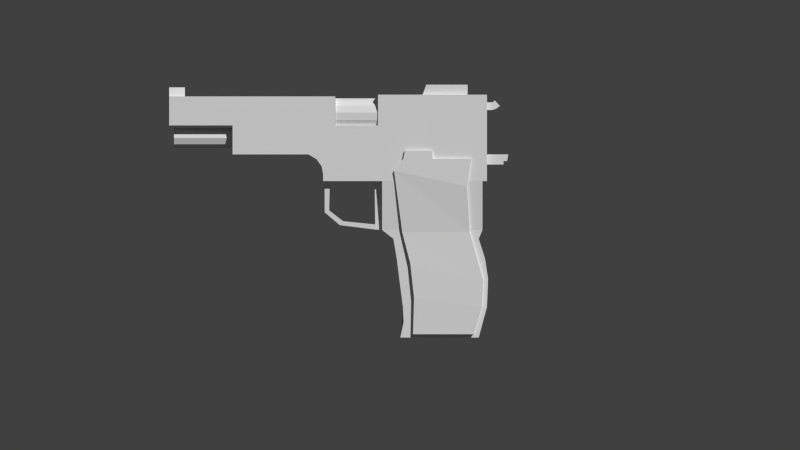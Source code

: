 # Source: gune.blend  (saved by Blender 2.76.0; exported with 4.5.12 LTS)
import bpy
from mathutils import Matrix  # noqa: F401  (used for matrix-valued properties, if any)

bpy.ops.wm.read_factory_settings(use_empty=True)
scene = bpy.context.scene
scene.name = 'Scene'

# ---- collections
col_collection_1 = bpy.data.collections.new('Collection 1'); scene.collection.children.link(col_collection_1)

# ---- materials (node trees are filled in below, after node groups)
mat_material_001 = bpy.data.materials.new('Material.001')
mat_material_001.alpha_threshold = 0.0
mat_material_001.use_transparent_shadow = False
mat_material_001.roughness = 0.5

# ---- material node trees

# ---- world
world_world = bpy.data.worlds.new('World'); scene.world = world_world
world_world.color = (0.05088, 0.05088, 0.05088)
world_world.use_sun_shadow = False
world_world.sun_shadow_jitter_overblur = 0.0
world_world.cycles.sampling_method = 'MANUAL'
world_world.cycles.sample_map_resolution = 256

# ---- cameras
cam_camera_001 = bpy.data.cameras.new('Camera.001')
cam_camera_001.type = 'ORTHO'
cam_camera_001.clip_end = 100.0
cam_camera_001.lens = 35.0
cam_camera_001.sensor_width = 32.0
cam_camera_001.sensor_height = 18.0
cam_camera_001.display_size = 2.0
cam_camera_001.dof.focus_distance = 0.0
cam_camera_001.dof.aperture_fstop = 128.0
cam_camera_001.dof.aperture_blades = 6

# ---- meshes
me_plane = bpy.data.meshes.new('Plane')
me_plane.from_pydata([(-4.328, -0.4951, 0.803), (-4.006, -6.307, 0.6901), (-2.077, -0.4951, 0.803), (-2.006, -6.307, 0.6901), (-4.633, -0.8905, 0.803), (-2.221, -1.41, 0.803), (-4.364, -2.922, 0.6716), (-2.131, -2.922, 0.6716), (-4.095, -3.968, 0.6958), (-1.685, -4.506, 0.6958), (-3.972, -5.102, 0.7055), (-1.727, -5.425, 0.7055), (-3.346, -0.4951, 0.803), (-4.273, -0.2262, 0.803), (-3.38, -0.2262, 0.803), (-4.328, -0.4951, 0.6969), (-4.006, -6.307, 0.5639), (-2.077, -0.4951, 0.6969), (-2.006, -6.307, 0.5639), (-4.633, -0.8905, 0.6969), (-2.221, -1.41, 0.6969), (-4.364, -2.922, 0.5654), (-2.131, -2.922, 0.5654), (-4.095, -3.968, 0.5031), (-1.685, -4.506, 0.5031), (-3.972, -5.102, 0.5404), (-1.727, -5.425, 0.5404), (-3.346, -0.4951, 0.6969), (-4.273, -0.2262, 0.6969), (-3.38, -0.2262, 0.6969), (-9.981, 1.568, 0.7256), (-6.579, 1.568, 0.7256), (-9.981, 1.568, -0.324), (-6.579, 1.568, -0.324), (-9.981, -0.3518, 0.7256), (-9.981, -0.3518, -0.324), (-9.981, 0.6083, -0.324), (-9.981, 0.6083, 0.7256), (-12.08, 1.568, 0.7256), (-12.08, 1.568, -0.324), (-12.08, 0.6083, -0.324), (-12.08, 0.6083, 0.7256), (-12.08, 1.568, 0.4708), (-12.08, 1.568, -0.05614), (-11.56, 1.568, 0.7256), (-11.56, 1.568, 0.4708), (-11.56, 1.568, -0.05614), (-11.56, 1.568, -0.324), (-12.08, 1.866, 0.3559), (-12.08, 1.866, 0.05001), (-11.56, 1.866, 0.05001), (-11.56, 1.866, 0.3559), (-1.706, -0.3518, 0.7256), (-6.579, 0.6083, 0.7256), (-6.579, 0.6083, -0.324), (-1.706, -0.3518, -0.324), (-1.706, 0.6083, 0.7256), (-1.706, 0.6083, -0.324), (-1.706, -1.236, 0.7256), (-1.706, -1.236, -0.324), (-6.982, -1.236, 0.7256), (-6.982, -1.236, -0.324), (-7.47, -0.3518, 0.7256), (-7.47, -0.3518, -0.324), (-6.76, -1.236, 0.7256), (-7.032, -0.7458, 0.7256), (-7.032, -0.7458, -0.324), (-6.982, -1.015, 0.7256), (-6.982, -1.015, -0.324), (-6.758, -1.236, -0.324), (-7.202, -0.5068, 0.7256), (-7.202, -0.5068, -0.324), (-6.579, 0.6083, 0.2008), (-5.165, 0.6083, 0.7256), (-5.165, 0.6083, -0.324), (-1.706, 1.626, 0.7256), (-1.706, 1.626, -0.324), (-1.706, 1.626, 0.002564), (-5.165, 1.626, 0.7256), (-5.165, 1.626, -0.324), (-3.684, 1.626, 0.0468), (-2.2, 1.626, 0.04193), (-3.688, 1.626, 0.5488), (-3.684, 1.626, -0.1397), (-1.848, 1.626, 0.7256), (-1.706, 1.626, -0.1362), (-1.706, 1.626, 0.5478), (-2.2, 1.626, -0.1397), (-2.204, 1.626, 0.5488), (-3.688, 1.626, 0.3816), (-2.204, 1.626, 0.3782), (-3.56, 1.949, 0.0009694), (-2.2, 1.949, 0.0009694), (-3.56, 1.949, -0.1397), (-2.2, 1.949, -0.1397), (-3.565, 1.957, 0.5488), (-2.204, 1.957, 0.5488), (-3.565, 1.957, 0.4176), (-2.204, 1.957, 0.4176), (-5.165, 1.626, 0.2008), (-5.165, 1.626, 0.5626), (-5.165, 1.626, -0.1265), (-6.573, 0.9091, -0.2713), (-5.156, 0.9091, -0.2713), (-6.573, 0.6668, -0.2292), (-5.156, 0.6668, -0.2292), (-6.573, 0.4664, -0.1105), (-5.156, 0.4664, -0.1105), (-6.573, 0.3425, 0.06449), (-5.156, 0.3425, 0.06449), (-6.573, 0.3166, 0.2654), (-5.156, 0.3166, 0.2654), (-6.573, 0.3932, 0.4576), (-5.156, 0.3932, 0.4576), (-6.573, 0.5589, 0.6077), (-5.156, 0.5589, 0.6077), (-6.573, 0.7852, 0.6899), (-5.156, 0.7852, 0.6899), (-6.573, 1.033, 0.6899), (-5.156, 1.033, 0.6899), (-6.573, 1.259, 0.6077), (-5.156, 1.259, 0.6077), (-6.573, 1.425, 0.4576), (-5.156, 1.425, 0.4576), (-6.573, 1.502, 0.2654), (-5.156, 1.502, 0.2654), (-6.573, 1.476, 0.06449), (-5.156, 1.476, 0.06449), (-6.573, 1.352, -0.1105), (-5.156, 1.352, -0.1105), (-6.573, 1.151, -0.2292), (-5.156, 1.151, -0.2292), (-6.932, -1.236, -0.324), (-6.932, -1.236, 0.7256), (-6.762, -1.236, -0.07937), (-6.762, -1.236, 0.4809), (-6.932, -1.236, -0.07937), (-6.932, -1.236, 0.4809), (-6.781, -2.205, -0.07937), (-6.781, -2.205, 0.4809), (-6.932, -2.271, -0.07937), (-6.932, -2.271, 0.4809), (-6.323, -2.563, -0.07937), (-6.323, -2.563, 0.4809), (-6.428, -2.694, -0.07937), (-6.428, -2.694, 0.4809), (-5.26, -2.671, -0.07937), (-5.26, -2.671, 0.4809), (-5.26, -2.839, -0.07937), (-5.26, -2.839, 0.4809), (-5.027, -2.852, -0.06157), (-5.029, -2.852, 0.4632), (-5.268, -1.236, -0.06157), (-5.277, -1.236, 0.4632), (-5.027, -1.236, -0.06157), (-5.029, -1.236, 0.4632), (-5.025, -1.236, -0.324), (-2.969, -1.236, -0.324), (-5.263, -1.236, -0.324), (-5.03, -1.236, 0.7256), (-2.97, -1.236, 0.7256), (-5.282, -1.236, 0.7256), (-1.706, -2.852, 0.5812), (-1.706, -2.852, -0.2023), (-5.025, -2.852, -0.2023), (-2.969, -2.852, -0.2023), (-5.03, -2.852, 0.5812), (-2.97, -2.852, 0.5812), (-4.652, -3.146, -0.06157), (-4.655, -3.146, 0.4632), (-1.829, -3.146, 0.5812), (-1.829, -3.146, -0.2023), (-4.651, -3.146, -0.2023), (-2.969, -3.146, -0.2023), (-4.656, -3.146, 0.5812), (-2.97, -3.146, 0.5812), (-4.539, -3.812, -0.06157), (-4.542, -3.812, 0.4632), (-1.62, -3.812, 0.5812), (-1.62, -3.812, -0.2023), (-4.538, -3.812, -0.2023), (-2.969, -3.812, -0.2023), (-4.543, -3.812, 0.5812), (-2.97, -3.812, 0.5812), (-4.458, -4.477, -0.06157), (-4.46, -4.477, 0.4632), (-1.519, -4.477, 0.5812), (-1.519, -4.477, -0.2023), (-4.456, -4.477, -0.2023), (-2.969, -4.477, -0.2023), (-4.461, -4.477, 0.5812), (-2.97, -4.477, 0.5812), (-4.337, -5.399, -0.06157), (-4.339, -5.399, 0.4632), (-1.557, -5.399, 0.5812), (-1.557, -5.399, -0.2023), (-1.557, 1.371, 0.7256), (-2.969, -5.399, -0.2023), (-4.34, -5.399, 0.5812), (-2.97, -5.399, 0.5812), (-4.292, -6.416, -0.06157), (-4.295, -6.416, 0.4632), (-1.829, -6.416, 0.5812), (-1.829, -6.416, -0.2023), (-4.291, -6.416, -0.2023), (-2.969, -6.416, -0.2023), (-4.296, -6.416, 0.5812), (-2.97, -6.416, 0.5812), (-1.557, 1.371, -0.324), (-1.557, 1.117, 0.7256), (-4.335, -5.399, -0.2023), (-1.557, 1.117, -0.324), (-4.421, -6.416, -0.06157), (-4.424, -6.416, 0.4632), (-4.42, -6.416, -0.2023), (-4.425, -6.416, 0.5812), (-4.338, -5.399, 0.2008), (-4.336, -5.399, -0.1319), (-4.34, -5.399, 0.5222), (-4.422, -6.416, 0.2008), (-4.42, -6.416, -0.1319), (-4.424, -6.416, 0.5222), (-4.315, -5.907, -0.06157), (-4.313, -5.907, -0.2023), (-4.317, -5.907, 0.4632), (-4.318, -5.907, 0.5812), (-4.318, -5.907, 0.5222), (-4.316, -5.907, 0.2008), (-4.314, -5.907, -0.1319), (-1.557, -0.3518, 0.7256), (-1.557, -0.3518, -0.324), (-1.557, 0.6083, 0.7256), (-1.557, 0.6083, -0.324), (-1.557, -1.236, 0.7256), (-1.557, -1.236, -0.324), (-1.557, 1.626, 0.7256), (-1.557, 1.626, -0.324), (-1.557, 1.626, 0.002564), (-1.557, 1.626, -0.1362), (-1.557, 1.626, 0.5478), (-1.557, -0.3518, 0.2008), (-1.557, -0.7937, -0.324), (-1.557, -0.7937, 0.7256), (-1.557, -1.236, 0.2008), (-1.557, -0.6877, 0.2008), (-1.557, -0.3518, 0.4632), (-1.557, -0.5728, 0.7256), (-1.557, -0.3518, -0.06157), (-1.557, -0.5728, -0.324), (-1.557, -0.6877, -0.06157), (-1.557, -0.6877, 0.4632), (-1.557, -0.5728, 0.2008), (-1.557, -0.5728, 0.4632), (-1.557, -0.5728, -0.06157), (-0.8516, -0.3518, 0.2008), (-0.8516, -0.3518, 0.4632), (-0.8516, -0.3518, -0.06157), (-0.8904, -0.5728, 0.2008), (-0.8904, -0.5728, 0.4632), (-0.8904, -0.5728, -0.06157), (-1.01, -0.6877, 0.2008), (-1.01, -0.6877, -0.06157), (-1.01, -0.6877, 0.4632), (-1.01, -0.5728, 0.2008), (-1.01, -0.5728, 0.4632), (-1.01, -0.5728, -0.06157), (-1.557, 1.371, 0.2008), (-1.557, 1.371, 0.4632), (-1.557, 1.371, -0.06157), (-1.557, 1.117, 0.2008), (-1.557, 1.117, 0.4632), (-1.557, 1.117, -0.06157), (-1.391, 1.371, 0.2008), (-1.391, 1.371, 0.4632), (-1.391, 1.371, -0.06157), (-1.391, 1.117, 0.2008), (-1.391, 1.117, 0.4632), (-1.391, 1.117, -0.06157), (-1.328, 1.402, 0.2008), (-1.328, 1.402, 0.4632), (-1.328, 1.402, -0.06157), (-1.26, 1.157, 0.2008), (-1.26, 1.157, 0.4632), (-1.26, 1.157, -0.06157), (-1.302, 1.438, 0.2008), (-1.302, 1.438, 0.4632), (-1.302, 1.438, -0.06157), (-1.129, 1.252, 0.2008), (-1.129, 1.252, 0.4632), (-1.129, 1.252, -0.06157), (-4.328, -0.4951, -0.3191), (-4.006, -6.307, -0.1739), (-2.077, -0.4951, -0.3191), (-2.006, -6.307, -0.1739), (-4.633, -0.8905, -0.2878), (-2.221, -1.41, -0.2878), (-4.364, -2.922, -0.1964), (-2.131, -2.922, -0.1964), (-4.095, -3.968, -0.1808), (-1.685, -4.506, -0.1808), (-3.972, -5.102, -0.1652), (-1.727, -5.425, -0.1652), (-3.346, -0.4951, -0.3191), (-4.273, -0.2262, -0.3191), (-3.38, -0.2262, -0.3191), (-4.328, -0.4951, -0.4252), (-4.006, -6.307, -0.3002), (-2.077, -0.4951, -0.4252), (-2.006, -6.307, -0.3002), (-4.633, -0.8905, -0.3939), (-2.221, -1.41, -0.3939), (-4.364, -2.922, -0.3025), (-2.131, -2.922, -0.3025), (-4.095, -3.968, -0.3736), (-1.685, -4.506, -0.3736), (-3.972, -5.102, -0.3304), (-1.727, -5.425, -0.3304), (-3.346, -0.4951, -0.4252), (-4.273, -0.2262, -0.4252), (-3.38, -0.2262, -0.4252), (-11.92, 0.1919, -0.2245), (-8.832, 0.1919, -0.2245), (-11.92, -0.01574, -0.1571), (-8.832, -0.01574, -0.1571), (-11.92, -0.144, 0.01954), (-8.832, -0.144, 0.01954), (-11.92, -0.144, 0.2378), (-8.832, -0.144, 0.2378), (-11.92, -0.01574, 0.4144), (-8.832, -0.01574, 0.4144), (-11.92, 0.1919, 0.4819), (-8.832, 0.1919, 0.4819), (-11.92, 0.3995, 0.4144), (-8.832, 0.3995, 0.4144), (-11.92, 0.5278, 0.2378), (-8.832, 0.5278, 0.2378), (-11.92, 0.5278, 0.01954), (-8.832, 0.5278, 0.01954), (-11.92, 0.3995, -0.1571), (-8.832, 0.3995, -0.1571)], [(32, 35), (153, 161), (158, 152), (209, 270), (196, 267), (268, 208), (271, 211), (231, 232)], [(10, 11, 3, 1), (0, 12, 2, 5, 4), (4, 5, 7, 6), (6, 7, 9, 8), (8, 9, 11, 10), (0, 13, 14, 12), (25, 16, 18, 26), (15, 19, 20, 17, 27), (19, 21, 22, 20), (21, 23, 24, 22), (23, 25, 26, 24), (15, 27, 29, 28), (9, 7, 22, 24), (10, 1, 16, 25), (2, 12, 27, 17), (1, 3, 18, 16), (14, 13, 28, 29), (6, 8, 23, 21), (5, 2, 17, 20), (12, 14, 29, 27), (11, 9, 24, 26), (0, 4, 19, 15), (13, 0, 15, 28), (7, 5, 20, 22), (8, 10, 25, 23), (3, 11, 26, 18), (4, 6, 21, 19), (33, 54, 36, 32), (37, 30, 44, 38, 41), (34, 62, 52, 56, 73, 53, 37), (32, 36, 40, 39), (58, 59, 234, 243, 233), (42, 43, 39, 40, 41, 38), (42, 48, 49, 43), (37, 41, 40, 36), (49, 48, 51, 50), (37, 36, 35, 34), (45, 51, 48, 42), (46, 47, 39, 43), (46, 43, 49, 50), (51, 45, 46, 50), (38, 44, 45, 42), (44, 47, 46, 45), (33, 31, 53, 72, 54), (47, 44, 30, 31, 33, 32), (31, 30, 37, 53), (35, 36, 54, 74, 57, 55, 63), (52, 62, 70, 65, 67, 60, 133, 64, 161, 159, 160, 58), (55, 59, 157, 156, 158, 69, 132, 61, 68, 66, 71, 63), (86, 75, 235, 239), (63, 71, 70, 62), (67, 65, 66, 68), (65, 70, 71, 66), (88, 86, 77, 81, 90), (73, 78, 100, 99, 101, 79, 74), (74, 54, 53, 73), (57, 74, 79, 76), (83, 80, 91, 93), (81, 77, 85, 87), (81, 92, 91, 80), (98, 97, 95, 96), (84, 75, 86, 88), (88, 90, 98, 96), (87, 83, 93, 94), (93, 91, 92, 94), (81, 87, 94, 92), (98, 90, 89, 97), (80, 89, 90, 81), (95, 82, 88, 96), (89, 82, 95, 97), (76, 79, 101, 83, 87, 85), (100, 78, 84, 88, 82), (89, 80, 83, 101, 99, 100, 82), (73, 56, 75, 78), (102, 103, 105, 104), (104, 105, 107, 106), (106, 107, 109, 108), (108, 109, 111, 110), (110, 111, 113, 112), (112, 113, 115, 114), (114, 115, 117, 116), (116, 117, 119, 118), (118, 119, 121, 120), (120, 121, 123, 122), (122, 123, 125, 124), (124, 125, 127, 126), (126, 127, 129, 128), (105, 103, 131, 129, 127, 125, 123, 121, 119, 117, 115, 113, 111, 109, 107), (128, 129, 131, 130), (130, 131, 103, 102), (102, 104, 106, 108, 110, 112, 114, 116, 118, 120, 122, 124, 126, 128, 130), (35, 63, 62, 34), (69, 158, 156, 157, 59, 58, 160, 159, 161, 64, 135, 134), (135, 139, 138, 134), (138, 139, 143, 142), (60, 67, 68, 61), (69, 134, 136, 132), (140, 141, 137, 136), (135, 64, 133, 137), (135, 137, 141, 139), (132, 136, 137, 133, 60, 61), (136, 134, 138, 140), (142, 143, 147, 146), (140, 138, 142, 144), (139, 141, 145, 143), (141, 140, 144, 145), (146, 152, 154, 150, 148), (144, 142, 146, 148), (145, 144, 148, 149), (143, 145, 149, 147), (149, 148, 150, 151), (152, 153, 155, 154), (146, 147, 153, 152), (153, 147, 149, 151, 155), (157, 156, 164, 165), (160, 58, 162, 167), (59, 157, 165, 163), (159, 160, 167, 166), (155, 154, 150, 151), (155, 159, 166, 151), (156, 154, 150, 164), (58, 59, 163, 162), (165, 164, 172, 173), (174, 175, 183, 182), (150, 151, 169, 168), (164, 150, 168, 172), (167, 162, 170, 175), (166, 167, 175, 174), (151, 166, 174, 169), (162, 163, 171, 170), (163, 165, 173, 171), (176, 177, 185, 184), (170, 171, 179, 178), (171, 173, 181, 179), (172, 168, 176, 180), (173, 172, 180, 181), (175, 170, 178, 183), (168, 169, 177, 176), (169, 174, 182, 177), (188, 184, 192, 210), (177, 182, 190, 185), (182, 183, 191, 190), (178, 179, 187, 186), (179, 181, 189, 187), (180, 176, 184, 188), (181, 180, 188, 189), (183, 178, 186, 191), (195, 197, 205, 203), (189, 188, 210, 197), (191, 186, 194, 199), (184, 185, 193, 192), (185, 190, 198, 193), (190, 191, 199, 198), (186, 187, 195, 194), (187, 189, 197, 195), (203, 205, 204, 200, 201, 206, 207, 202), (200, 204, 214, 220, 212), (197, 210, 204, 205), (199, 194, 202, 207), (210, 192, 217), (206, 201, 213, 221, 215), (198, 199, 207, 206), (194, 195, 203, 202), (228, 222, 212, 220), (227, 224, 213, 219), (226, 225, 215, 221), (192, 193, 216), (198, 206, 215, 225), (193, 198, 218), (204, 210, 223, 214), (201, 200, 212, 219, 213), (224, 226, 221, 213), (193, 218, 226, 224), (218, 198, 225, 226), (222, 227, 219, 212), (192, 216, 227, 222), (216, 193, 224, 227), (223, 228, 220, 214), (210, 217, 228, 223), (217, 192, 222, 228), (230, 232, 211, 208, 236, 238, 237, 239, 235, 196, 209, 231, 229, 245, 240, 247), (244, 243, 234, 241, 249), (59, 55, 230, 248, 241, 234), (76, 85, 238, 236), (75, 56, 231, 209, 196, 235), (52, 58, 233, 242, 246, 229), (55, 57, 232, 230), (57, 76, 236, 208, 211, 232), (77, 86, 239, 237), (85, 77, 237, 238), (56, 52, 229, 231), (253, 249, 241, 248), (251, 252, 264, 263), (242, 233, 243, 244, 250), (240, 245, 255, 254), (229, 246, 252, 245), (246, 242, 250, 252), (247, 253, 248, 230), (253, 247, 256, 259), (244, 249, 261, 260), (255, 258, 257, 254), (254, 257, 259, 256), (245, 252, 258, 255), (252, 251, 257, 258), (247, 240, 254, 256), (251, 253, 259, 257), (264, 262, 260, 263), (263, 260, 261, 265), (249, 253, 265, 261), (253, 251, 263, 265), (252, 250, 262, 264), (250, 244, 260, 262), (267, 270, 276, 273), (270, 269, 275, 276), (269, 271, 277, 275), (267, 266, 272, 273), (266, 268, 274, 272), (268, 271, 277, 274), (272, 273, 279, 278), (280, 278, 284, 286), (276, 275, 281, 282), (277, 274, 280, 283), (273, 276, 282, 279), (274, 272, 278, 280), (275, 277, 283, 281), (288, 287, 289, 286, 284, 285), (281, 283, 289, 287), (279, 282, 288, 285), (278, 279, 285, 284), (282, 281, 287, 288), (283, 280, 286, 289), (300, 301, 293, 291), (290, 302, 292, 295, 294), (294, 295, 297, 296), (296, 297, 299, 298), (298, 299, 301, 300), (290, 303, 304, 302), (315, 306, 308, 316), (305, 309, 310, 307, 317), (309, 311, 312, 310), (311, 313, 314, 312), (313, 315, 316, 314), (305, 317, 319, 318), (299, 297, 312, 314), (300, 291, 306, 315), (292, 302, 317, 307), (291, 293, 308, 306), (304, 303, 318, 319), (296, 298, 313, 311), (295, 292, 307, 310), (302, 304, 319, 317), (301, 299, 314, 316), (290, 294, 309, 305), (303, 290, 305, 318), (297, 295, 310, 312), (298, 300, 315, 313), (293, 301, 316, 308), (294, 296, 311, 309), (320, 321, 323, 322), (322, 323, 325, 324), (324, 325, 327, 326), (326, 327, 329, 328), (328, 329, 331, 330), (330, 331, 333, 332), (332, 333, 335, 334), (334, 335, 337, 336), (323, 321, 339, 337, 335, 333, 331, 329, 327, 325), (336, 337, 339, 338), (338, 339, 321, 320), (320, 322, 324, 326, 328, 330, 332, 334, 336, 338)])
_uv = me_plane.uv_layers.new(name='UVMap')
_uv.uv.foreach_set('vector', [0.6669, 0.9373, 0.6833, 0.7946, 0.7394, 0.8107, 0.7429, 0.9373, 0.9088, 0.7633, 0.8957, 0.7026, 0.8789, 0.624, 0.9372, 0.6208, 0.9372, 0.7769, 0.2326, 0.8247, 0.2652, 0.672, 0.361, 0.6663, 0.361, 0.8077, 0.5189, 0.4512, 0.5189, 0.5926, 0.4189, 0.6208, 0.4528, 0.4682, 0.4528, 0.4682, 0.4189, 0.6208, 0.361, 0.6181, 0.3813, 0.476, 0.9088, 0.7633, 0.8915, 0.7635, 0.8796, 0.7083, 0.8957, 0.7026, 0.8847, 0.9259, 0.8092, 0.9172, 0.8271, 0.7919, 0.8847, 0.7823, 0.9146, 0.7959, 0.943, 0.7823, 0.943, 0.9385, 0.8847, 0.9352, 0.9016, 0.8567, 0.0, 0.6663, 0.1284, 0.6833, 0.1284, 0.8247, 0.03267, 0.8189, 0.843, 0.6208, 0.7768, 0.6038, 0.7429, 0.4512, 0.843, 0.4794, 0.8092, 0.6208, 0.8789, 0.6387, 0.8789, 0.7823, 0.8211, 0.7767, 0.9146, 0.7959, 0.9016, 0.8567, 0.8854, 0.851, 0.8973, 0.7957, 0.6548, 0.9927, 0.6563, 0.8885, 0.663, 0.8885, 0.6669, 0.9927, 0.7673, 1.0, 0.7682, 0.9237, 0.7762, 0.9237, 0.7777, 1.0, 0.9928, 0.2614, 0.9928, 0.1811, 0.9995, 0.1811, 0.9995, 0.2614, 0.9372, 0.7474, 0.9372, 0.6208, 0.9452, 0.6208, 0.9452, 0.7474, 0.7382, 0.9373, 0.7382, 0.9938, 0.7315, 0.9938, 0.7315, 0.9373, 0.7657, 0.9237, 0.7673, 0.9921, 0.7551, 0.9921, 0.759, 0.9237, 0.5065, 0.9904, 0.5065, 0.9318, 0.5132, 0.9318, 0.5132, 0.9904, 0.6671, 0.7846, 0.6671, 0.7674, 0.6738, 0.7674, 0.6738, 0.7846, 0.8335, 0.9259, 0.8335, 0.9841, 0.8213, 0.9843, 0.8231, 0.9261, 0.2988, 0.9729, 0.2988, 0.9413, 0.3055, 0.9413, 0.3055, 0.9729, 0.7007, 0.4495, 0.7007, 0.4321, 0.7074, 0.4321, 0.7074, 0.4495, 0.9892, 0.4954, 0.9892, 0.3992, 0.9959, 0.3998, 0.9959, 0.496, 0.9771, 0.1024, 0.9771, 0.1746, 0.9666, 0.1745, 0.9649, 0.1023, 0.8744, 0.9845, 0.8735, 0.9259, 0.8839, 0.9259, 0.8824, 0.9845, 0.8059, 0.8492, 0.8059, 0.9792, 0.7992, 0.9796, 0.7992, 0.8496, 0.1769, 0.3484, 0.1163, 0.3484, 0.1163, 0.133, 0.1769, 0.133, 0.2447, 0.133, 0.1841, 0.133, 0.1841, 0.03326, 0.1841, 0.0, 0.2447, 0.0, 0.3052, 0.133, 0.3052, 0.292, 0.3052, 0.6568, 0.2447, 0.6568, 0.2447, 0.4379, 0.2447, 0.3484, 0.2447, 0.133, 0.1769, 0.133, 0.1163, 0.133, 0.1163, 6.037e-08, 0.1769, 0.0, 0.6767, 0.7852, 0.7429, 0.7852, 0.7429, 0.7946, 0.7098, 0.7946, 0.6767, 0.7946, 0.01607, 0.8435, 0.04931, 0.8435, 0.06621, 0.8435, 0.06621, 0.9042, 0.0, 0.9042, 7.52e-08, 0.8435, 0.01607, 0.8435, 0.02332, 0.8247, 0.04262, 0.8247, 0.04931, 0.8435, 0.802, 0.3152, 0.802, 0.4482, 0.7358, 0.4482, 0.7358, 0.3152, 0.182, 0.9268, 0.2013, 0.9268, 0.2013, 0.96, 0.182, 0.96, 0.361, 0.8976, 0.361, 0.8312, 0.4216, 0.8312, 0.4216, 0.8976, 0.8536, 0.9592, 0.8335, 0.9592, 0.8335, 0.9259, 0.8536, 0.9259, 0.4385, 0.9668, 0.4216, 0.9668, 0.4216, 0.9335, 0.4385, 0.9335, 0.8536, 0.9592, 0.8536, 0.9259, 0.8735, 0.9259, 0.8735, 0.9592, 0.4821, 0.9579, 0.4634, 0.9651, 0.4634, 0.9318, 0.4821, 0.9385, 0.4385, 0.9668, 0.4385, 0.9335, 0.4545, 0.9335, 0.4545, 0.9668, 0.0, 0.0, 0.0, 0.0, 0.0, 0.0, 0.0, 0.0, 0.583, 0.8973, 0.583, 0.8309, 0.6436, 0.8309, 0.6436, 0.8641, 0.6436, 0.8973, 0.802, 0.3152, 0.7358, 0.3152, 0.7358, 0.2154, 0.7358, 0.0, 0.802, 0.0, 0.802, 0.2154, 0.1841, 0.3484, 0.1841, 0.133, 0.2447, 0.133, 0.2447, 0.3484, 0.05576, 0.133, 0.1163, 0.133, 0.1163, 0.3484, 0.1163, 0.4379, 0.1163, 0.6568, 0.05576, 0.6568, 0.05576, 0.292, 0.3052, 0.6568, 0.3052, 0.292, 0.315, 0.3089, 0.3301, 0.3197, 0.347, 0.3229, 0.361, 0.3229, 0.361, 0.326, 0.361, 0.3369, 0.361, 0.4305, 0.361, 0.4464, 0.361, 0.5769, 0.361, 0.6568, 0.05576, 0.6568, 6.768e-08, 0.6568, 4.512e-08, 0.5769, 3.76e-08, 0.4467, 3.008e-08, 0.4317, 0.0, 0.337, 0.0, 0.326, 1.504e-08, 0.3229, 0.01394, 0.3229, 0.03091, 0.3197, 0.04598, 0.3089, 0.05576, 0.292, 0.7542, 0.6302, 0.7429, 0.6302, 0.7429, 0.6208, 0.7542, 0.6208, 0.9638, 0.1604, 0.9443, 0.1604, 0.9443, 0.09394, 0.9638, 0.09394, 0.2657, 0.9142, 0.283, 0.9142, 0.283, 0.9806, 0.2657, 0.9806, 0.04672, 0.9707, 0.02822, 0.9707, 0.02822, 0.9042, 0.04672, 0.9042, 0.7541, 0.6618, 0.7542, 0.6302, 0.7886, 0.6302, 0.7861, 0.6615, 0.7649, 0.6618, 0.5189, 0.8309, 0.583, 0.8309, 0.583, 0.8412, 0.583, 0.8641, 0.583, 0.8848, 0.583, 0.8973, 0.5189, 0.8973, 0.2326, 0.9142, 0.2326, 0.8247, 0.2988, 0.8247, 0.2988, 0.9142, 0.1163, 0.6568, 0.1163, 0.4379, 0.1805, 0.4379, 0.1805, 0.6568, 0.6565, 0.7894, 0.6448, 0.7894, 0.6477, 0.7674, 0.6565, 0.7674, 0.7861, 0.6615, 0.7886, 0.6302, 0.7973, 0.6302, 0.7975, 0.6615, 0.9649, 0.09393, 0.9443, 0.09394, 0.9443, 0.007827, 0.9649, 0.0, 0.9968, 0.8844, 0.9968, 0.9705, 0.9885, 0.9705, 0.9885, 0.8844, 0.7429, 0.6392, 0.7429, 0.6302, 0.7542, 0.6302, 0.7541, 0.6618, 0.8652, 0.6158, 0.8544, 0.6158, 0.8569, 0.5948, 0.8652, 0.5948, 0.9598, 0.8844, 0.9598, 0.7904, 0.9803, 0.7983, 0.9803, 0.8844, 0.9972, 0.767, 0.9883, 0.767, 0.9883, 0.6809, 0.9972, 0.6809, 0.843, 0.5948, 0.8544, 0.5948, 0.8544, 0.6153, 0.8455, 0.6153, 0.6669, 0.8885, 0.6459, 0.8885, 0.6459, 0.7946, 0.6669, 0.8024, 0.7858, 0.7554, 0.7647, 0.7557, 0.7649, 0.6618, 0.7861, 0.6615, 0.7783, 0.857, 0.7992, 0.8492, 0.7992, 0.9431, 0.7783, 0.9431, 0.6671, 0.7898, 0.6565, 0.7898, 0.6565, 0.7674, 0.6648, 0.7674, 0.8092, 0.6302, 0.8092, 0.8492, 0.7967, 0.8492, 0.7975, 0.7554, 0.7975, 0.6615, 0.7973, 0.6302, 0.7532, 0.8492, 0.7429, 0.8492, 0.7429, 0.6392, 0.7541, 0.6618, 0.7541, 0.7557, 0.7647, 0.7557, 0.7858, 0.7554, 0.7975, 0.7554, 0.7967, 0.8492, 0.7761, 0.8492, 0.7532, 0.8492, 0.7541, 0.7557, 0.2447, 0.4379, 0.2447, 0.6568, 0.1805, 0.6568, 0.1805, 0.4379, 0.3938, 0.9873, 0.3938, 0.8976, 0.4093, 0.8976, 0.4093, 0.9873, 0.9883, 0.6809, 0.9883, 0.7706, 0.9736, 0.7706, 0.9736, 0.6809, 0.9928, 0.1811, 0.9928, 0.2708, 0.9793, 0.2708, 0.9793, 0.1811, 0.9942, 0.08968, 0.9942, 0.1794, 0.9814, 0.1794, 0.9814, 0.08968, 0.9933, 0.7904, 0.9933, 0.8801, 0.9803, 0.8801, 0.9803, 0.7904, 0.01411, 0.9042, 0.01411, 0.9939, 0.0, 0.9939, 7.52e-09, 0.9042, 0.9736, 0.6809, 0.9736, 0.5912, 0.9888, 0.5912, 0.9888, 0.6809, 0.5612, 0.987, 0.5612, 0.8973, 0.5769, 0.8973, 0.5769, 0.987, 0.9736, 0.5912, 0.9736, 0.5015, 0.9888, 0.5015, 0.9888, 0.5912, 0.01411, 0.9939, 0.01411, 0.9042, 0.02822, 0.9042, 0.02822, 0.9939, 0.9793, 0.3605, 0.9793, 0.2708, 0.9923, 0.2708, 0.9923, 0.3605, 0.9814, 0.08968, 0.9814, 0.0, 0.9942, 0.0, 0.9942, 0.08968, 0.06024, 0.9042, 0.06024, 0.9939, 0.04672, 0.9939, 0.04672, 0.9042, 0.3015, 0.8775, 0.2988, 0.8622, 0.3015, 0.8468, 0.309, 0.8341, 0.32, 0.8263, 0.3327, 0.8247, 0.3448, 0.8295, 0.3543, 0.84, 0.3594, 0.8543, 0.3594, 0.87, 0.3543, 0.8843, 0.3448, 0.8948, 0.3327, 0.8997, 0.32, 0.898, 0.309, 0.8902, 0.1657, 0.9922, 0.1657, 0.9025, 0.1804, 0.9025, 0.1804, 0.9922, 0.3342, 0.9894, 0.3342, 0.8997, 0.3497, 0.8997, 0.3497, 0.9894, 0.06621, 0.8662, 0.06689, 0.8507, 0.0727, 0.8371, 0.08265, 0.8279, 0.09501, 0.8247, 0.1077, 0.8279, 0.1184, 0.8371, 0.1253, 0.8507, 0.1273, 0.8662, 0.124, 0.8811, 0.116, 0.8927, 0.1046, 0.8991, 0.09178, 0.8991, 0.07984, 0.8927, 0.07079, 0.8811, 0.938, 0.1811, 0.938, 0.3401, 0.8717, 0.3401, 0.8717, 0.1811, 0.7429, 0.4654, 0.7429, 0.56, 0.7429, 0.5751, 0.7429, 0.7052, 0.7429, 0.7852, 0.6767, 0.7852, 0.6767, 0.7052, 0.6767, 0.5747, 0.6767, 0.5588, 0.6767, 0.4653, 0.6922, 0.4651, 0.7275, 0.4651, 0.6265, 0.2231, 0.6265, 0.1618, 0.6618, 0.1618, 0.6618, 0.2231, 0.9036, 0.1795, 0.8682, 0.1795, 0.8682, 0.1427, 0.9036, 0.1427, 0.2969, 0.9806, 0.283, 0.9806, 0.283, 0.9142, 0.2969, 0.9142, 0.7429, 0.4654, 0.7275, 0.4651, 0.7275, 0.4543, 0.7429, 0.4543, 0.6184, 0.8973, 0.6537, 0.8973, 0.6537, 0.9629, 0.6184, 0.9629, 0.6922, 0.4651, 0.6767, 0.4653, 0.6767, 0.4543, 0.6922, 0.4543, 0.6758, 0.7596, 0.6683, 0.7674, 0.6211, 0.7222, 0.6307, 0.7181, 0.7429, 0.4543, 0.7275, 0.4543, 0.6922, 0.4543, 0.6767, 0.4543, 0.6767, 0.4512, 0.7429, 0.4512, 0.5106, 0.7851, 0.518, 0.7929, 0.473, 0.8344, 0.4634, 0.8304, 0.6184, 0.965, 0.583, 0.965, 0.583, 0.8973, 0.6184, 0.8973, 0.4634, 0.8304, 0.473, 0.8344, 0.4766, 0.8711, 0.4661, 0.872, 0.6307, 0.7181, 0.6211, 0.7222, 0.6238, 0.6806, 0.6344, 0.6815, 0.2988, 0.8997, 0.3342, 0.8997, 0.3342, 0.9413, 0.2988, 0.9413, 0.2178, 0.9268, 0.2173, 0.8359, 0.2325, 0.8359, 0.2325, 0.9382, 0.2178, 0.9374, 0.4661, 0.872, 0.4766, 0.8711, 0.518, 0.9245, 0.5104, 0.9318, 0.7783, 0.9237, 0.7429, 0.9237, 0.7429, 0.8492, 0.7783, 0.8492, 0.6344, 0.6815, 0.6238, 0.6806, 0.6681, 0.6208, 0.6758, 0.6281, 0.6977, 0.9373, 0.6977, 0.9727, 0.683, 0.9716, 0.6831, 0.9384, 0.6981, 0.9705, 0.6977, 0.9373, 0.7134, 0.9374, 0.7134, 0.9706, 0.2173, 0.9268, 0.182, 0.9268, 0.1831, 0.8359, 0.2162, 0.8359, 0.9736, 0.5015, 0.9746, 0.4106, 0.9746, 0.4, 0.9892, 0.3992, 0.9892, 0.5015, 0.6211, 0.7007, 0.6211, 0.8309, 0.5189, 0.8309, 0.5189, 0.7007, 0.361, 0.7008, 0.361, 0.6208, 0.4634, 0.6208, 0.4634, 0.7008, 0.6211, 0.6208, 0.6211, 0.7007, 0.5189, 0.7007, 0.5189, 0.6208, 0.361, 0.8312, 0.361, 0.7008, 0.4634, 0.7008, 0.4634, 0.8312, 0.4216, 0.8312, 0.4547, 0.8312, 0.4547, 0.9335, 0.4216, 0.9335, 0.9764, 0.9867, 0.9598, 0.9867, 0.9689, 0.8844, 0.9764, 0.8844, 0.9814, 0.1023, 0.9649, 0.1023, 0.9649, 0.0, 0.9738, 0.0, 0.802, 0.3426, 0.8682, 0.3426, 0.8605, 0.445, 0.8111, 0.445, 0.4525, 0.2256, 0.5822, 0.2256, 0.5586, 0.2442, 0.4525, 0.2442, 0.3846, 0.01862, 0.491, 0.01862, 0.491, 0.06074, 0.3917, 0.06074, 0.7043, 0.2025, 0.7043, 0.1693, 0.7343, 0.1694, 0.7343, 0.2026, 0.7043, 0.2114, 0.7043, 0.2025, 0.7343, 0.2026, 0.7343, 0.2115, 0.491, 1.509e-08, 0.5707, 3.018e-08, 0.563, 0.01862, 0.491, 0.01862, 0.361, 0.0, 0.491, 1.509e-08, 0.491, 0.01862, 0.3846, 0.01862, 0.7043, 0.1693, 0.7043, 0.1618, 0.7343, 0.1619, 0.7343, 0.1694, 0.9378, 0.3426, 0.9378, 0.3922, 0.9177, 0.3922, 0.9177, 0.3426, 0.3728, 0.2256, 0.4525, 0.2256, 0.4525, 0.2442, 0.3805, 0.2442, 0.9088, 0.4439, 0.8757, 0.444, 0.8757, 0.4016, 0.9088, 0.4015, 0.5825, 0.2114, 0.5825, 0.1618, 0.6265, 0.1618, 0.6265, 0.2114, 0.3805, 0.2442, 0.4525, 0.2442, 0.4525, 0.2863, 0.3674, 0.2863, 0.6316, 0.437, 0.6316, 0.4281, 0.6742, 0.4281, 0.6742, 0.437, 0.4525, 0.2442, 0.5586, 0.2442, 0.5514, 0.2863, 0.4525, 0.2863, 0.491, 0.01862, 0.563, 0.01862, 0.5761, 0.06074, 0.491, 0.06074, 0.6316, 0.4281, 0.6316, 0.3948, 0.6742, 0.3949, 0.6742, 0.4281, 0.6316, 0.3948, 0.6316, 0.3874, 0.6742, 0.3874, 0.6742, 0.3949, 0.9177, 0.4015, 0.9088, 0.4015, 0.9088, 0.3427, 0.9177, 0.3426, 0.8757, 0.444, 0.8682, 0.444, 0.8682, 0.4016, 0.8757, 0.4016, 0.3917, 0.06074, 0.491, 0.06074, 0.491, 0.1028, 0.3969, 0.1028, 0.7043, 0.1618, 0.7043, 0.2114, 0.6618, 0.2114, 0.6618, 0.1618, 0.3674, 0.2863, 0.4525, 0.2863, 0.4525, 0.3284, 0.361, 0.3284, 0.9177, 0.4439, 0.9088, 0.4439, 0.9088, 0.4015, 0.9177, 0.4015, 0.4525, 0.2863, 0.5514, 0.2863, 0.5463, 0.3284, 0.4525, 0.3284, 0.491, 0.06074, 0.5761, 0.06074, 0.5825, 0.1028, 0.491, 0.1028, 0.3634, 0.3868, 0.4525, 0.3868, 0.4525, 0.4512, 0.3805, 0.4512, 0.4525, 0.3284, 0.5463, 0.3284, 0.5387, 0.3868, 0.4525, 0.3868, 0.491, 0.1028, 0.5825, 0.1028, 0.5801, 0.1612, 0.491, 0.1612, 0.9088, 0.4015, 0.8757, 0.4016, 0.8757, 0.3427, 0.9088, 0.3427, 0.8757, 0.4016, 0.8682, 0.4016, 0.8682, 0.3427, 0.8757, 0.3427, 0.3969, 0.1028, 0.491, 0.1028, 0.491, 0.1612, 0.4045, 0.1612, 0.6316, 0.4458, 0.5822, 0.4458, 0.5822, 0.3874, 0.6316, 0.3874, 0.361, 0.3284, 0.4525, 0.3284, 0.4525, 0.3868, 0.3634, 0.3868, 0.5128, 0.6208, 0.5128, 0.693, 0.5128, 0.7767, 0.5039, 0.7768, 0.4708, 0.7769, 0.4634, 0.777, 0.4634, 0.693, 0.4634, 0.6208, 0.5039, 0.7768, 0.5128, 0.7767, 0.5128, 0.7848, 0.5084, 0.7849, 0.5039, 0.7849, 0.4525, 0.3868, 0.5387, 0.3868, 0.5359, 0.4512, 0.4525, 0.4512, 0.491, 0.1612, 0.5801, 0.1612, 0.563, 0.2256, 0.491, 0.2256, 0.5822, 0.4458, 0.5822, 0.4369, 0.5822, 0.4414, 0.4634, 0.777, 0.4708, 0.7769, 0.4708, 0.7851, 0.4671, 0.7851, 0.4634, 0.7851, 0.4045, 0.1612, 0.491, 0.1612, 0.491, 0.2256, 0.4073, 0.2256, 0.1326, 0.8359, 0.182, 0.8359, 0.182, 0.9025, 0.1326, 0.9025, 0.3938, 0.9021, 0.3938, 0.9066, 0.361, 0.9066, 0.361, 0.9021, 0.3938, 0.9232, 0.3938, 0.9398, 0.361, 0.9398, 0.361, 0.9232, 0.3938, 0.9435, 0.3938, 0.9472, 0.361, 0.9473, 0.361, 0.9436, 0.361, 0.4512, 0.361, 0.418, 0.361, 0.4346, 0.4045, 0.1612, 0.4073, 0.2256, 0.3992, 0.2256, 0.4059, 0.1934, 0.5825, 0.2189, 0.5825, 0.2114, 0.5825, 0.2151, 0.5359, 0.4512, 0.5387, 0.3868, 0.5373, 0.419, 0.544, 0.4512, 0.4708, 0.7769, 0.5039, 0.7768, 0.5039, 0.7849, 0.4874, 0.785, 0.4708, 0.7851, 0.3938, 0.9398, 0.3938, 0.9435, 0.361, 0.9436, 0.361, 0.9398, 0.06621, 0.9065, 0.06621, 0.9028, 0.09832, 0.9028, 0.09832, 0.9065, 0.06621, 0.9028, 0.06621, 0.8991, 0.09832, 0.8991, 0.09832, 0.9028, 0.3938, 0.9066, 0.3938, 0.9232, 0.361, 0.9232, 0.361, 0.9066, 0.06621, 0.9397, 0.06621, 0.9231, 0.09832, 0.9231, 0.09832, 0.9398, 0.06621, 0.9231, 0.06621, 0.9065, 0.09832, 0.9065, 0.09832, 0.9231, 0.3938, 0.8976, 0.3938, 0.9021, 0.361, 0.9021, 0.361, 0.8977, 0.06621, 0.9487, 0.06621, 0.9442, 0.09832, 0.9442, 0.09832, 0.9487, 0.06621, 0.9442, 0.06621, 0.9397, 0.09832, 0.9398, 0.09832, 0.9442, 0.802, 0.1252, 0.802, 0.06439, 0.802, 0.03219, 0.802, 0.0161, 0.802, 7.546e-09, 0.8139, 0.0, 0.8226, 7.546e-09, 0.857, 1.509e-08, 0.8682, 1.509e-08, 0.8682, 0.0161, 0.8682, 0.03219, 0.8682, 0.06439, 0.8682, 0.1252, 0.8517, 0.1252, 0.8351, 0.1252, 0.8186, 0.1252, 0.8351, 0.1464, 0.8351, 0.1811, 0.802, 0.1811, 0.802, 0.1531, 0.8186, 0.1464, 6.768e-08, 0.6568, 0.05576, 0.6568, 0.05576, 0.6663, 0.04182, 0.6663, 0.02788, 0.6663, 7.52e-08, 0.6663, 0.8092, 0.6302, 0.7973, 0.6302, 0.7973, 0.6208, 0.8092, 0.6208, 0.1805, 0.6568, 0.2447, 0.6568, 0.2447, 0.6663, 0.2126, 0.6663, 0.1965, 0.6663, 0.1805, 0.6663, 0.3052, 0.6568, 0.361, 0.6568, 0.361, 0.6663, 0.3331, 0.6663, 0.3192, 0.6663, 0.3052, 0.6663, 0.05576, 0.6568, 0.1163, 0.6568, 0.1163, 0.6663, 0.05576, 0.6663, 0.1163, 0.6568, 0.1805, 0.6568, 0.1805, 0.6663, 0.1645, 0.6663, 0.1484, 0.6663, 0.1163, 0.6663, 0.7886, 0.6302, 0.7542, 0.6302, 0.7542, 0.6208, 0.7886, 0.6208, 0.7973, 0.6302, 0.7886, 0.6302, 0.7886, 0.6208, 0.7973, 0.6208, 0.2447, 0.6568, 0.3052, 0.6568, 0.3052, 0.6663, 0.2447, 0.6663, 0.8186, 0.1392, 0.8186, 0.1464, 0.802, 0.1531, 0.802, 0.1392, 0.9201, 0.1427, 0.9367, 0.1427, 0.9367, 0.1773, 0.9201, 0.1773, 0.8682, 0.1531, 0.8682, 0.1811, 0.8351, 0.1811, 0.8351, 0.1464, 0.8517, 0.1464, 0.1149, 0.8991, 0.1314, 0.8991, 0.1314, 0.9437, 0.1149, 0.9437, 0.8682, 0.1252, 0.8682, 0.1392, 0.8517, 0.1392, 0.8517, 0.1252, 0.8682, 0.1392, 0.8682, 0.1531, 0.8517, 0.1464, 0.8517, 0.1392, 0.8186, 0.1252, 0.8186, 0.1392, 0.802, 0.1392, 0.802, 0.1252, 0.4821, 0.9318, 0.496, 0.9318, 0.496, 0.9764, 0.4821, 0.974, 0.2491, 0.9142, 0.2657, 0.9142, 0.2657, 0.9488, 0.2491, 0.9488, 0.2315, 0.9714, 0.2173, 0.9714, 0.2173, 0.9548, 0.2315, 0.9548, 0.2315, 0.9548, 0.2173, 0.9548, 0.2173, 0.9382, 0.2315, 0.9382, 0.2152, 0.9714, 0.2013, 0.9714, 0.2013, 0.9292, 0.2152, 0.9268, 0.1657, 0.9447, 0.1491, 0.9447, 0.1491, 0.9025, 0.1657, 0.9025, 0.09832, 0.8991, 0.1149, 0.8991, 0.1149, 0.9437, 0.09832, 0.9437, 0.1491, 0.9447, 0.1326, 0.9447, 0.1326, 0.9025, 0.1491, 0.9025, 0.9371, 0.9717, 0.9298, 0.9717, 0.9298, 0.9551, 0.9371, 0.9551, 0.9371, 0.9551, 0.9298, 0.9551, 0.9298, 0.9385, 0.9371, 0.9385, 0.9226, 0.9385, 0.9298, 0.9385, 0.9298, 0.9731, 0.9226, 0.9731, 0.9036, 0.1427, 0.9201, 0.1427, 0.9201, 0.1773, 0.9036, 0.1773, 0.9439, 0.1773, 0.9367, 0.1773, 0.9367, 0.1427, 0.9439, 0.1427, 0.2326, 0.9142, 0.2491, 0.9142, 0.2491, 0.9488, 0.2326, 0.9488, 0.7315, 0.9616, 0.716, 0.9657, 0.7134, 0.9555, 0.7289, 0.9514, 0.9019, 0.9385, 0.9019, 0.9551, 0.8914, 0.9551, 0.8914, 0.9385, 0.9019, 0.9551, 0.9019, 0.9717, 0.8914, 0.9717, 0.8914, 0.9551, 0.9124, 0.9385, 0.9124, 0.9551, 0.9019, 0.9551, 0.9019, 0.9385, 0.9124, 0.9551, 0.9124, 0.9717, 0.9019, 0.9717, 0.9019, 0.9551, 0.7007, 0.4321, 0.7007, 0.4482, 0.6902, 0.4482, 0.6902, 0.4321, 0.5172, 0.6374, 0.5172, 0.654, 0.5128, 0.654, 0.5128, 0.6374, 0.5156, 0.654, 0.5156, 0.6706, 0.5128, 0.6706, 0.5128, 0.654, 0.9372, 0.7806, 0.9372, 0.764, 0.9458, 0.764, 0.9458, 0.7806, 0.6773, 0.4321, 0.6902, 0.4418, 0.6893, 0.4461, 0.6744, 0.4402, 0.7289, 0.9514, 0.7134, 0.9555, 0.7137, 0.9468, 0.7298, 0.9471, 0.5172, 0.6208, 0.5172, 0.6374, 0.5128, 0.6374, 0.5128, 0.6208, 0.9372, 0.764, 0.9372, 0.7474, 0.9458, 0.7474, 0.9458, 0.764, 0.6669, 0.9705, 0.6669, 0.9539, 0.6669, 0.9373, 0.683, 0.9373, 0.683, 0.9539, 0.683, 0.9705, 0.9226, 0.9551, 0.9226, 0.9717, 0.9124, 0.9717, 0.9124, 0.9551, 0.7298, 0.9471, 0.7137, 0.9468, 0.7174, 0.9373, 0.7315, 0.9449, 0.5156, 0.6706, 0.5156, 0.6872, 0.5128, 0.6872, 0.5128, 0.6706, 0.9226, 0.9385, 0.9226, 0.9551, 0.9124, 0.9551, 0.9124, 0.9385, 0.6744, 0.4402, 0.6893, 0.4461, 0.6902, 0.4488, 0.6742, 0.4505, 0.8682, 0.1427, 0.8846, 0.0, 0.9408, 0.01612, 0.9443, 0.1427, 0.5822, 0.3681, 0.5822, 0.3059, 0.5822, 0.2256, 0.6399, 0.2347, 0.6072, 0.3874, 0.6072, 0.3874, 0.6399, 0.2347, 0.7355, 0.229, 0.7355, 0.3704, 0.6767, 0.4512, 0.6767, 0.5926, 0.5768, 0.6208, 0.6107, 0.4682, 0.6107, 0.4682, 0.5768, 0.6208, 0.5189, 0.6181, 0.5392, 0.476, 0.6381, 0.8296, 0.6211, 0.8261, 0.6211, 0.7696, 0.6381, 0.7674, 0.9185, 0.5948, 0.843, 0.5861, 0.8609, 0.4607, 0.9185, 0.4512, 0.7358, 0.1425, 0.7108, 0.1618, 0.6781, 0.009153, 0.7358, 0.0, 0.7358, 0.08031, 0.7108, 0.1618, 0.5825, 0.1448, 0.5825, 0.00342, 0.6781, 0.009153, 0.2326, 0.8359, 0.1665, 0.8189, 0.1326, 0.6663, 0.2326, 0.6945, 0.802, 0.1811, 0.8717, 0.199, 0.8717, 0.3426, 0.814, 0.337, 0.7335, 0.3874, 0.7335, 0.4496, 0.7166, 0.4474, 0.7166, 0.3909, 0.9764, 0.9886, 0.9774, 0.8844, 0.9841, 0.8844, 0.9885, 0.9886, 0.3497, 0.976, 0.3502, 0.8997, 0.3582, 0.8997, 0.3601, 0.976, 0.9933, 0.8708, 0.9933, 0.7904, 1.0, 0.7904, 1.0, 0.8708, 0.4547, 0.9578, 0.4547, 0.8312, 0.4626, 0.8312, 0.4626, 0.9578, 0.8914, 0.9385, 0.8914, 0.995, 0.8847, 0.995, 0.8847, 0.9385, 0.7541, 0.9237, 0.7551, 0.9921, 0.7429, 0.9921, 0.7474, 0.9237, 0.6381, 0.8263, 0.6381, 0.7677, 0.6448, 0.7674, 0.6448, 0.8261, 0.8719, 0.5948, 0.8719, 0.612, 0.8652, 0.612, 0.8652, 0.5948, 0.8213, 0.9259, 0.8213, 0.9841, 0.8092, 0.9843, 0.8109, 0.9261, 0.9371, 0.9701, 0.9371, 0.9385, 0.9438, 0.9389, 0.9438, 0.9705, 0.7141, 0.4321, 0.7141, 0.4495, 0.7074, 0.4495, 0.7074, 0.4321, 0.9923, 0.3673, 0.9923, 0.2712, 0.999, 0.2708, 0.999, 0.3669, 0.4214, 0.8978, 0.4214, 0.97, 0.411, 0.9699, 0.4093, 0.8976, 0.5059, 0.9318, 0.5065, 0.9904, 0.496, 0.9904, 0.4979, 0.9318, 0.9888, 0.6314, 0.9888, 0.5015, 0.9955, 0.5018, 0.9955, 0.6317, 0.9517, 0.3767, 0.9517, 0.1811, 0.9655, 0.1811, 0.9655, 0.3767, 0.938, 0.3767, 0.938, 0.1811, 0.9517, 0.1811, 0.9517, 0.3767, 0.9461, 0.5948, 0.9461, 0.3992, 0.9598, 0.3992, 0.9598, 0.5948, 0.9323, 0.5948, 0.9323, 0.3992, 0.9461, 0.3992, 0.9461, 0.5948, 0.9185, 0.5948, 0.9185, 0.3992, 0.9323, 0.3992, 0.9323, 0.5948, 0.9655, 0.3767, 0.9655, 0.1811, 0.9793, 0.1811, 0.9793, 0.3767, 0.9598, 0.7904, 0.9598, 0.5948, 0.9736, 0.5948, 0.9736, 0.7904, 0.9598, 0.5948, 0.9598, 0.3992, 0.9736, 0.3992, 0.9736, 0.5948, 0.6954, 0.3874, 0.7085, 0.3917, 0.7166, 0.4028, 0.7166, 0.4166, 0.7085, 0.4278, 0.6954, 0.4321, 0.6823, 0.4278, 0.6742, 0.4166, 0.6742, 0.4028, 0.6823, 0.3917, 0.9461, 0.7904, 0.9461, 0.5948, 0.9598, 0.5948, 0.9598, 0.7904, 0.9461, 0.9861, 0.9461, 0.7904, 0.9598, 0.7904, 0.9598, 0.9861, 0.527, 0.9016, 0.5401, 0.8973, 0.5531, 0.9016, 0.5612, 0.9128, 0.5612, 0.9266, 0.5531, 0.9378, 0.5401, 0.942, 0.527, 0.9378, 0.5189, 0.9266, 0.5189, 0.9128])
me_plane.materials.append(mat_material_001)
me_plane.use_remesh_preserve_volume = False
me_plane.use_remesh_preserve_attributes = False
me_plane.use_mirror_vertex_groups = False
me_plane.update()
arm_armature = bpy.data.armatures.new('Armature')  # bones are not reproduced

# ---- objects
ob_armature = bpy.data.objects.new('Armature', arm_armature)
ob_plane = bpy.data.objects.new('Plane', me_plane)
ob_camera = bpy.data.objects.new('Camera', cam_camera_001)

# ---- transforms, parenting, visibility, modifiers, constraints
ob_armature.location = (-2.334, 1.171, -0.1943)
ob_armature.lineart.crease_threshold = 0.0
ob_plane.location = (1.005, -0.2591, 0.6104)
ob_plane.rotation_euler = (1.571, 0.0, 0.0)
ob_plane.scale = (0.2265, 0.2265, 0.2265)
ob_plane.lineart.crease_threshold = 0.0
ob_camera.location = (0.0, -5.879, 0.0)
ob_camera.rotation_euler = (1.571, 0.0, 0.0)
ob_camera.lineart.crease_threshold = 0.0

# ---- collection membership
col_collection_1.objects.link(ob_armature)
col_collection_1.objects.link(ob_plane)
col_collection_1.objects.link(ob_camera)

# ---- scene / render settings (as saved in the file)
scene.camera = ob_camera
scene.frame_start = 1; scene.frame_end = 250; scene.frame_set(0)
scene.render.engine = 'BLENDER_EEVEE_NEXT'
scene.render.resolution_percentage = 50
scene.render.dither_intensity = 0.0
scene.render.bake_margin = 8
scene.cycles.use_denoising = False
scene.cycles.samples = 10
scene.cycles.sampling_pattern = 'TABULATED_SOBOL'
scene.cycles.light_sampling_threshold = 0.0
scene.cycles.use_adaptive_sampling = False
scene.cycles.use_light_tree = False
scene.cycles.blur_glossy = 0.0
scene.cycles.pixel_filter_type = 'GAUSSIAN'
scene.cycles.sample_clamp_indirect = 0.0
scene.view_settings.view_transform = 'Standard'
bpy.context.view_layer.update()

# ---- added for rendering (the .blend has no usable light): sun
light_auto_sun = bpy.data.lights.new('AutoSun', 'SUN')
light_auto_sun.energy = 3.0
light_auto_sun.angle = 0.0523599
ob_auto_sun = bpy.data.objects.new('AutoSun', light_auto_sun)
scene.collection.objects.link(ob_auto_sun)
ob_auto_sun.rotation_euler = (0.872665, 0.174533, 0.523599)
bpy.context.view_layer.update()
